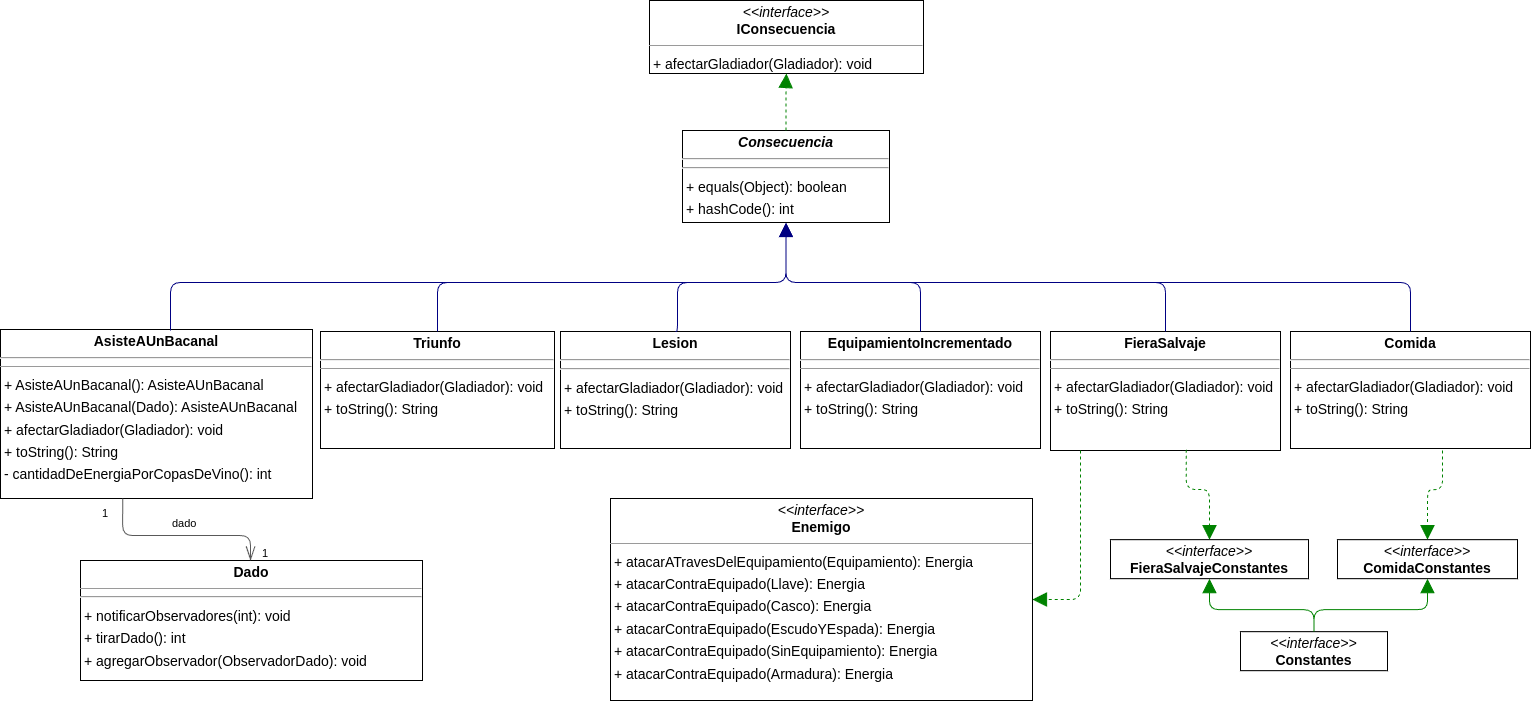

The diagram above was exported from draw.io. Its source (the exported page's mxGraphModel, read from the mxfile embedded in the PNG):
<mxGraphModel dx="1605" dy="2076" grid="1" gridSize="10" guides="1" tooltips="1" connect="1" arrows="1" fold="1" page="1" pageScale="1" pageWidth="827" pageHeight="1169" math="0" shadow="0">
  <root>
    <mxCell id="0" />
    <mxCell id="1" parent="0" />
    <mxCell id="Xg0VnQF1NzhHhlEfjCd1-1" value="&lt;p style=&quot;margin:0px;margin-top:4px;text-align:center;&quot;&gt;&lt;b&gt;AsisteAUnBacanal&lt;/b&gt;&lt;/p&gt;&lt;hr&gt;&lt;hr size=&quot;1&quot;&gt;&lt;p style=&quot;border-color: var(--border-color); margin: 0px 0px 0px 4px; line-height: 1.6;&quot;&gt;&lt;span style=&quot;background-color: initial;&quot;&gt;+ AsisteAUnBacanal(): AsisteAUnBacanal&lt;/span&gt;&lt;/p&gt;&lt;p style=&quot;margin:0 0 0 4px;line-height:1.6;&quot;&gt;+ AsisteAUnBacanal(Dado): AsisteAUnBacanal&lt;/p&gt;&lt;p style=&quot;border-color: var(--border-color); margin: 0px 0px 0px 4px; line-height: 1.6;&quot;&gt;+ afectarGladiador(Gladiador): void&lt;/p&gt;&lt;p style=&quot;margin:0 0 0 4px;line-height:1.6;&quot;&gt;&lt;span style=&quot;background-color: initial;&quot;&gt;+ toString(): String&lt;/span&gt;&lt;br style=&quot;border-color: var(--border-color);&quot;&gt;&lt;/p&gt;&lt;p style=&quot;border-color: var(--border-color); margin: 0px 0px 0px 4px; line-height: 1.6;&quot;&gt;- cantidadDeEnergiaPorCopasDeVino(): int&lt;/p&gt;" style="verticalAlign=top;align=left;overflow=fill;fontSize=14;fontFamily=Helvetica;html=1;rounded=0;shadow=0;comic=0;labelBackgroundColor=none;strokeWidth=1;" parent="1" vertex="1">
      <mxGeometry x="340" y="199" width="312" height="169" as="geometry" />
    </mxCell>
    <mxCell id="Xg0VnQF1NzhHhlEfjCd1-3" value="&lt;p style=&quot;margin:0px;margin-top:4px;text-align:center;&quot;&gt;&lt;b&gt;Comida&lt;/b&gt;&lt;/p&gt;&lt;hr&gt;&lt;hr size=&quot;1&quot;&gt;&lt;p style=&quot;margin:0 0 0 4px;line-height:1.6;&quot;&gt;+ afectarGladiador(Gladiador): void&lt;br&gt;+ toString(): String&lt;/p&gt;" style="verticalAlign=top;align=left;overflow=fill;fontSize=14;fontFamily=Helvetica;html=1;rounded=0;shadow=0;comic=0;labelBackgroundColor=none;strokeWidth=1;" parent="1" vertex="1">
      <mxGeometry x="1630" y="201" width="240" height="117" as="geometry" />
    </mxCell>
    <mxCell id="Xg0VnQF1NzhHhlEfjCd1-4" value="&lt;p style=&quot;margin:0px;margin-top:4px;text-align:center;&quot;&gt;&lt;i&gt;&amp;lt;&amp;lt;interface&amp;gt;&amp;gt;&lt;/i&gt;&lt;br/&gt;&lt;b&gt;ComidaConstantes&lt;/b&gt;&lt;/p&gt;&lt;hr size=&quot;1&quot;/&gt;" style="verticalAlign=top;align=left;overflow=fill;fontSize=14;fontFamily=Helvetica;html=1;rounded=0;shadow=0;comic=0;labelBackgroundColor=none;strokeWidth=1;" parent="1" vertex="1">
      <mxGeometry x="1677" y="409.18" width="180" height="39" as="geometry" />
    </mxCell>
    <mxCell id="Xg0VnQF1NzhHhlEfjCd1-5" value="&lt;p style=&quot;margin:0px;margin-top:4px;text-align:center;&quot;&gt;&lt;b&gt;&lt;i&gt;Consecuencia&lt;/i&gt;&lt;/b&gt;&lt;/p&gt;&lt;hr&gt;&lt;hr&gt;&lt;p style=&quot;margin:0 0 0 4px;line-height:1.6;&quot;&gt;+ equals(Object): boolean&lt;br&gt;+ hashCode(): int&lt;/p&gt;" style="verticalAlign=top;align=left;overflow=fill;fontSize=14;fontFamily=Helvetica;html=1;rounded=0;shadow=0;comic=0;labelBackgroundColor=none;strokeWidth=1;" parent="1" vertex="1">
      <mxGeometry x="1022" width="207" height="92" as="geometry" />
    </mxCell>
    <mxCell id="Xg0VnQF1NzhHhlEfjCd1-6" value="&lt;p style=&quot;margin:0px;margin-top:4px;text-align:center;&quot;&gt;&lt;i&gt;&amp;lt;&amp;lt;interface&amp;gt;&amp;gt;&lt;/i&gt;&lt;br/&gt;&lt;b&gt;Constantes&lt;/b&gt;&lt;/p&gt;&lt;hr size=&quot;1&quot;/&gt;" style="verticalAlign=top;align=left;overflow=fill;fontSize=14;fontFamily=Helvetica;html=1;rounded=0;shadow=0;comic=0;labelBackgroundColor=none;strokeWidth=1;" parent="1" vertex="1">
      <mxGeometry x="1580" y="501.18" width="147" height="39" as="geometry" />
    </mxCell>
    <mxCell id="Xg0VnQF1NzhHhlEfjCd1-7" value="&lt;p style=&quot;margin:0px;margin-top:4px;text-align:center;&quot;&gt;&lt;b&gt;Dado&lt;/b&gt;&lt;/p&gt;&lt;hr size=&quot;1&quot;&gt;&lt;p style=&quot;margin:0 0 0 4px;line-height:1.6;&quot;&gt;&lt;/p&gt;&lt;hr&gt;&lt;p style=&quot;margin:0 0 0 4px;line-height:1.6;&quot;&gt;+ notificarObservadores(int): void&lt;br&gt;+ tirarDado(): int&lt;br&gt;+ agregarObservador(ObservadorDado): void&lt;/p&gt;" style="verticalAlign=top;align=left;overflow=fill;fontSize=14;fontFamily=Helvetica;html=1;rounded=0;shadow=0;comic=0;labelBackgroundColor=none;strokeWidth=1;" parent="1" vertex="1">
      <mxGeometry x="420" y="430" width="342" height="120" as="geometry" />
    </mxCell>
    <mxCell id="Xg0VnQF1NzhHhlEfjCd1-8" value="&lt;p style=&quot;margin:0px;margin-top:4px;text-align:center;&quot;&gt;&lt;i&gt;&amp;lt;&amp;lt;interface&amp;gt;&amp;gt;&lt;/i&gt;&lt;br&gt;&lt;b&gt;Enemigo&lt;/b&gt;&lt;/p&gt;&lt;hr size=&quot;1&quot;&gt;&lt;p style=&quot;margin:0 0 0 4px;line-height:1.6;&quot;&gt;+ atacarATravesDelEquipamiento(Equipamiento): Energia&lt;br style=&quot;border-color: var(--border-color);&quot;&gt;&lt;/p&gt;&lt;p style=&quot;margin:0 0 0 4px;line-height:1.6;&quot;&gt;+ atacarContraEquipado(Llave): Energia&lt;br&gt;+ atacarContraEquipado(Casco): Energia&lt;br&gt;+ atacarContraEquipado(EscudoYEspada): Energia&lt;br&gt;+ atacarContraEquipado(SinEquipamiento): Energia&lt;br&gt;+ atacarContraEquipado(Armadura): Energia&lt;/p&gt;" style="verticalAlign=top;align=left;overflow=fill;fontSize=14;fontFamily=Helvetica;html=1;rounded=0;shadow=0;comic=0;labelBackgroundColor=none;strokeWidth=1;" parent="1" vertex="1">
      <mxGeometry x="950" y="368" width="422" height="202" as="geometry" />
    </mxCell>
    <mxCell id="Xg0VnQF1NzhHhlEfjCd1-9" value="&lt;p style=&quot;margin:0px;margin-top:4px;text-align:center;&quot;&gt;&lt;b&gt;EquipamientoIncrementado&lt;/b&gt;&lt;/p&gt;&lt;hr&gt;&lt;hr size=&quot;1&quot;&gt;&lt;p style=&quot;margin:0 0 0 4px;line-height:1.6;&quot;&gt;+ afectarGladiador(Gladiador): void&lt;br&gt;+ toString(): String&lt;/p&gt;" style="verticalAlign=top;align=left;overflow=fill;fontSize=14;fontFamily=Helvetica;html=1;rounded=0;shadow=0;comic=0;labelBackgroundColor=none;strokeWidth=1;" parent="1" vertex="1">
      <mxGeometry x="1140" y="201" width="240" height="117" as="geometry" />
    </mxCell>
    <mxCell id="Xg0VnQF1NzhHhlEfjCd1-10" value="&lt;p style=&quot;margin:0px;margin-top:4px;text-align:center;&quot;&gt;&lt;b&gt;FieraSalvaje&lt;/b&gt;&lt;/p&gt;&lt;hr&gt;&lt;hr size=&quot;1&quot;&gt;&lt;p style=&quot;margin:0 0 0 4px;line-height:1.6;&quot;&gt;+ afectarGladiador(Gladiador): void&lt;br style=&quot;border-color: var(--border-color);&quot;&gt;&lt;/p&gt;&lt;p style=&quot;margin:0 0 0 4px;line-height:1.6;&quot;&gt;+ toString(): String&lt;/p&gt;" style="verticalAlign=top;align=left;overflow=fill;fontSize=14;fontFamily=Helvetica;html=1;rounded=0;shadow=0;comic=0;labelBackgroundColor=none;strokeWidth=1;" parent="1" vertex="1">
      <mxGeometry x="1390" y="201" width="230" height="119" as="geometry" />
    </mxCell>
    <mxCell id="Xg0VnQF1NzhHhlEfjCd1-11" value="&lt;p style=&quot;margin:0px;margin-top:4px;text-align:center;&quot;&gt;&lt;i&gt;&amp;lt;&amp;lt;interface&amp;gt;&amp;gt;&lt;/i&gt;&lt;br/&gt;&lt;b&gt;FieraSalvajeConstantes&lt;/b&gt;&lt;/p&gt;&lt;hr size=&quot;1&quot;/&gt;" style="verticalAlign=top;align=left;overflow=fill;fontSize=14;fontFamily=Helvetica;html=1;rounded=0;shadow=0;comic=0;labelBackgroundColor=none;strokeWidth=1;" parent="1" vertex="1">
      <mxGeometry x="1450" y="409.18" width="198" height="39" as="geometry" />
    </mxCell>
    <mxCell id="Xg0VnQF1NzhHhlEfjCd1-12" value="&lt;p style=&quot;margin:0px;margin-top:4px;text-align:center;&quot;&gt;&lt;i&gt;&amp;lt;&amp;lt;interface&amp;gt;&amp;gt;&lt;/i&gt;&lt;br/&gt;&lt;b&gt;IConsecuencia&lt;/b&gt;&lt;/p&gt;&lt;hr size=&quot;1&quot;/&gt;&lt;p style=&quot;margin:0 0 0 4px;line-height:1.6;&quot;&gt;+ afectarGladiador(Gladiador): void&lt;/p&gt;" style="verticalAlign=top;align=left;overflow=fill;fontSize=14;fontFamily=Helvetica;html=1;rounded=0;shadow=0;comic=0;labelBackgroundColor=none;strokeWidth=1;" parent="1" vertex="1">
      <mxGeometry x="989" y="-130" width="274" height="73" as="geometry" />
    </mxCell>
    <mxCell id="Xg0VnQF1NzhHhlEfjCd1-13" value="&lt;p style=&quot;margin:0px;margin-top:4px;text-align:center;&quot;&gt;&lt;b&gt;Lesion&lt;/b&gt;&lt;/p&gt;&lt;hr&gt;&lt;hr&gt;&lt;p style=&quot;margin:0 0 0 4px;line-height:1.6;&quot;&gt;+ afectarGladiador(Gladiador): void&lt;br&gt;+ toString(): String&lt;/p&gt;" style="verticalAlign=top;align=left;overflow=fill;fontSize=14;fontFamily=Helvetica;html=1;rounded=0;shadow=0;comic=0;labelBackgroundColor=none;strokeWidth=1;" parent="1" vertex="1">
      <mxGeometry x="900" y="201" width="230" height="117" as="geometry" />
    </mxCell>
    <mxCell id="Xg0VnQF1NzhHhlEfjCd1-14" value="&lt;p style=&quot;margin:0px;margin-top:4px;text-align:center;&quot;&gt;&lt;b&gt;Triunfo&lt;/b&gt;&lt;/p&gt;&lt;hr&gt;&lt;hr size=&quot;1&quot;&gt;&lt;p style=&quot;margin:0 0 0 4px;line-height:1.6;&quot;&gt;+ afectarGladiador(Gladiador): void&lt;br&gt;+ toString(): String&lt;/p&gt;" style="verticalAlign=top;align=left;overflow=fill;fontSize=14;fontFamily=Helvetica;html=1;rounded=0;shadow=0;comic=0;labelBackgroundColor=none;strokeWidth=1;" parent="1" vertex="1">
      <mxGeometry x="660" y="201" width="234" height="117" as="geometry" />
    </mxCell>
    <mxCell id="Xg0VnQF1NzhHhlEfjCd1-15" value="" style="html=1;rounded=1;edgeStyle=orthogonalEdgeStyle;dashed=0;startArrow=none;endArrow=block;endSize=12;strokeColor=#000082;entryX=0.500;entryY=1.000;entryDx=0;entryDy=0;" parent="1" target="Xg0VnQF1NzhHhlEfjCd1-5" edge="1">
      <mxGeometry width="50" height="50" relative="1" as="geometry">
        <Array as="points">
          <mxPoint x="510" y="201" />
          <mxPoint x="510" y="152" />
          <mxPoint x="1126" y="152" />
        </Array>
        <mxPoint x="510" y="200" as="sourcePoint" />
      </mxGeometry>
    </mxCell>
    <mxCell id="Xg0VnQF1NzhHhlEfjCd1-16" value="" style="html=1;rounded=1;edgeStyle=orthogonalEdgeStyle;dashed=0;startArrow=diamondThinstartSize=12;endArrow=openThin;endSize=12;strokeColor=#595959;entryX=0.5;entryY=0;entryDx=0;entryDy=0;exitX=0.35;exitY=1.032;exitDx=0;exitDy=0;exitPerimeter=0;" parent="1" target="Xg0VnQF1NzhHhlEfjCd1-7" edge="1">
      <mxGeometry width="50" height="50" relative="1" as="geometry">
        <Array as="points">
          <mxPoint x="462" y="405" />
          <mxPoint x="590" y="405" />
          <mxPoint x="590" y="430" />
        </Array>
        <mxPoint x="462.1999999999998" y="367.9979999999999" as="sourcePoint" />
        <mxPoint x="591" y="424.59" as="targetPoint" />
      </mxGeometry>
    </mxCell>
    <mxCell id="Xg0VnQF1NzhHhlEfjCd1-17" value="1" style="edgeLabel;resizable=0;html=1;align=left;verticalAlign=top;strokeColor=default;" parent="Xg0VnQF1NzhHhlEfjCd1-16" connectable="0" vertex="1">
      <mxGeometry x="440" y="370" as="geometry" />
    </mxCell>
    <mxCell id="Xg0VnQF1NzhHhlEfjCd1-18" value="1" style="edgeLabel;resizable=0;html=1;align=left;verticalAlign=top;strokeColor=default;" parent="Xg0VnQF1NzhHhlEfjCd1-16" connectable="0" vertex="1">
      <mxGeometry x="600" y="410" as="geometry" />
    </mxCell>
    <mxCell id="Xg0VnQF1NzhHhlEfjCd1-19" value="dado" style="edgeLabel;resizable=0;html=1;align=left;verticalAlign=top;strokeColor=default;" parent="Xg0VnQF1NzhHhlEfjCd1-16" connectable="0" vertex="1">
      <mxGeometry x="510" y="380" as="geometry" />
    </mxCell>
    <mxCell id="Xg0VnQF1NzhHhlEfjCd1-24" value="" style="html=1;rounded=1;edgeStyle=orthogonalEdgeStyle;dashed=1;startArrow=none;endArrow=block;endSize=12;strokeColor=#008200;entryX=0.5;entryY=0;entryDx=0;entryDy=0;" parent="1" target="Xg0VnQF1NzhHhlEfjCd1-4" edge="1">
      <mxGeometry width="50" height="50" relative="1" as="geometry">
        <Array as="points">
          <mxPoint x="1782" y="359.18" />
          <mxPoint x="1767" y="359.18" />
        </Array>
        <mxPoint x="1782" y="320" as="sourcePoint" />
        <mxPoint x="1767" y="379.18" as="targetPoint" />
      </mxGeometry>
    </mxCell>
    <mxCell id="Xg0VnQF1NzhHhlEfjCd1-25" value="" style="html=1;rounded=1;edgeStyle=orthogonalEdgeStyle;dashed=0;startArrow=none;endArrow=block;endSize=12;strokeColor=#000082;entryX=0.500;entryY=1.000;entryDx=0;entryDy=0;exitX=0.5;exitY=0;exitDx=0;exitDy=0;" parent="1" source="Xg0VnQF1NzhHhlEfjCd1-3" target="Xg0VnQF1NzhHhlEfjCd1-5" edge="1">
      <mxGeometry width="50" height="50" relative="1" as="geometry">
        <Array as="points">
          <mxPoint x="1750" y="152" />
          <mxPoint x="1126" y="152" />
        </Array>
        <mxPoint x="1820" y="200" as="sourcePoint" />
      </mxGeometry>
    </mxCell>
    <mxCell id="Xg0VnQF1NzhHhlEfjCd1-26" value="" style="html=1;rounded=1;edgeStyle=orthogonalEdgeStyle;dashed=1;startArrow=none;endArrow=block;endSize=12;strokeColor=#008200;exitX=0.500;exitY=0.000;exitDx=0;exitDy=0;entryX=0.500;entryY=1.010;entryDx=0;entryDy=0;" parent="1" source="Xg0VnQF1NzhHhlEfjCd1-5" target="Xg0VnQF1NzhHhlEfjCd1-12" edge="1">
      <mxGeometry width="50" height="50" relative="1" as="geometry">
        <Array as="points">
          <mxPoint x="1126" y="-48" />
          <mxPoint x="1126" y="-48" />
        </Array>
      </mxGeometry>
    </mxCell>
    <mxCell id="Xg0VnQF1NzhHhlEfjCd1-27" value="" style="html=1;rounded=1;edgeStyle=orthogonalEdgeStyle;dashed=0;startArrow=none;endArrow=block;endSize=12;strokeColor=#008200;entryX=0.5;entryY=1;entryDx=0;entryDy=0;exitX=0.5;exitY=0;exitDx=0;exitDy=0;" parent="1" source="Xg0VnQF1NzhHhlEfjCd1-6" target="Xg0VnQF1NzhHhlEfjCd1-4" edge="1">
      <mxGeometry width="50" height="50" relative="1" as="geometry">
        <Array as="points">
          <mxPoint x="1654" y="479.18" />
          <mxPoint x="1767" y="479.18" />
        </Array>
        <mxPoint x="1673" y="549.18" as="sourcePoint" />
      </mxGeometry>
    </mxCell>
    <mxCell id="Xg0VnQF1NzhHhlEfjCd1-28" value="" style="html=1;rounded=1;edgeStyle=orthogonalEdgeStyle;dashed=0;startArrow=none;endArrow=block;endSize=12;strokeColor=#008200;entryX=0.5;entryY=1;entryDx=0;entryDy=0;" parent="1" source="Xg0VnQF1NzhHhlEfjCd1-6" target="Xg0VnQF1NzhHhlEfjCd1-11" edge="1">
      <mxGeometry width="50" height="50" relative="1" as="geometry">
        <Array as="points">
          <mxPoint x="1654" y="479.18" />
          <mxPoint x="1549" y="479.18" />
        </Array>
        <mxPoint x="1544" y="449.18" as="targetPoint" />
        <mxPoint x="1673" y="549.18" as="sourcePoint" />
      </mxGeometry>
    </mxCell>
    <mxCell id="Xg0VnQF1NzhHhlEfjCd1-29" value="" style="html=1;rounded=1;edgeStyle=orthogonalEdgeStyle;dashed=0;startArrow=none;endArrow=block;endSize=12;strokeColor=#000082;exitX=0.500;exitY=0.000;exitDx=0;exitDy=0;entryX=0.500;entryY=1.000;entryDx=0;entryDy=0;" parent="1" source="Xg0VnQF1NzhHhlEfjCd1-9" target="Xg0VnQF1NzhHhlEfjCd1-5" edge="1">
      <mxGeometry width="50" height="50" relative="1" as="geometry">
        <Array as="points">
          <mxPoint x="1260" y="152" />
          <mxPoint x="1126" y="152" />
        </Array>
      </mxGeometry>
    </mxCell>
    <mxCell id="Xg0VnQF1NzhHhlEfjCd1-30" value="" style="html=1;rounded=1;edgeStyle=orthogonalEdgeStyle;dashed=0;startArrow=none;endArrow=block;endSize=12;strokeColor=#000082;entryX=0.500;entryY=1.000;entryDx=0;entryDy=0;exitX=0.5;exitY=0;exitDx=0;exitDy=0;" parent="1" source="Xg0VnQF1NzhHhlEfjCd1-10" target="Xg0VnQF1NzhHhlEfjCd1-5" edge="1">
      <mxGeometry width="50" height="50" relative="1" as="geometry">
        <Array as="points">
          <mxPoint x="1505" y="152" />
          <mxPoint x="1126" y="152" />
        </Array>
        <mxPoint x="1500" y="201" as="sourcePoint" />
      </mxGeometry>
    </mxCell>
    <mxCell id="Xg0VnQF1NzhHhlEfjCd1-31" value="" style="html=1;rounded=1;edgeStyle=orthogonalEdgeStyle;dashed=1;startArrow=none;endArrow=block;endSize=12;strokeColor=#008200;entryX=1;entryY=0.5;entryDx=0;entryDy=0;" parent="1" target="Xg0VnQF1NzhHhlEfjCd1-8" edge="1">
      <mxGeometry width="50" height="50" relative="1" as="geometry">
        <Array as="points">
          <mxPoint x="1420" y="320" />
          <mxPoint x="1420" y="469" />
        </Array>
        <mxPoint x="1420" y="320" as="sourcePoint" />
        <mxPoint x="1460" y="-80" as="targetPoint" />
      </mxGeometry>
    </mxCell>
    <mxCell id="Xg0VnQF1NzhHhlEfjCd1-32" value="" style="html=1;rounded=1;edgeStyle=orthogonalEdgeStyle;dashed=1;startArrow=none;endArrow=block;endSize=12;strokeColor=#008200;entryX=0.5;entryY=0;entryDx=0;entryDy=0;exitX=0.59;exitY=0.994;exitDx=0;exitDy=0;exitPerimeter=0;" parent="1" source="Xg0VnQF1NzhHhlEfjCd1-10" target="Xg0VnQF1NzhHhlEfjCd1-11" edge="1">
      <mxGeometry width="50" height="50" relative="1" as="geometry">
        <Array as="points">
          <mxPoint x="1526" y="359" />
          <mxPoint x="1549" y="359" />
        </Array>
        <mxPoint x="1482.83" y="320.0130000000001" as="sourcePoint" />
        <mxPoint x="1540" y="369.18" as="targetPoint" />
      </mxGeometry>
    </mxCell>
    <mxCell id="Xg0VnQF1NzhHhlEfjCd1-33" value="" style="html=1;rounded=1;edgeStyle=orthogonalEdgeStyle;dashed=0;startArrow=none;endArrow=block;endSize=12;strokeColor=#000082;exitX=0.500;exitY=0.000;exitDx=0;exitDy=0;entryX=0.500;entryY=1.000;entryDx=0;entryDy=0;" parent="1" source="Xg0VnQF1NzhHhlEfjCd1-13" target="Xg0VnQF1NzhHhlEfjCd1-5" edge="1">
      <mxGeometry width="50" height="50" relative="1" as="geometry">
        <Array as="points">
          <mxPoint x="1017" y="152" />
          <mxPoint x="1125" y="152" />
        </Array>
      </mxGeometry>
    </mxCell>
    <mxCell id="Xg0VnQF1NzhHhlEfjCd1-34" value="" style="html=1;rounded=1;edgeStyle=orthogonalEdgeStyle;dashed=0;startArrow=none;endArrow=block;endSize=12;strokeColor=#000082;exitX=0.500;exitY=0.000;exitDx=0;exitDy=0;entryX=0.500;entryY=1.000;entryDx=0;entryDy=0;" parent="1" source="Xg0VnQF1NzhHhlEfjCd1-14" target="Xg0VnQF1NzhHhlEfjCd1-5" edge="1">
      <mxGeometry width="50" height="50" relative="1" as="geometry">
        <Array as="points">
          <mxPoint x="777" y="152" />
          <mxPoint x="1126" y="152" />
        </Array>
      </mxGeometry>
    </mxCell>
  </root>
</mxGraphModel>